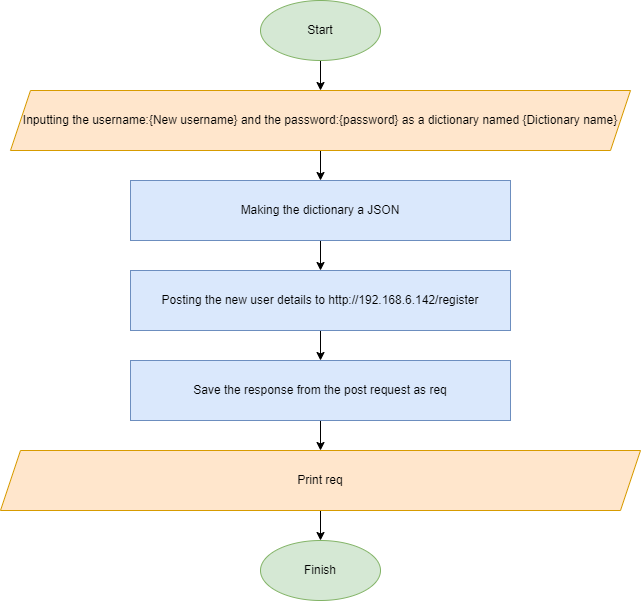

The diagram above was exported from draw.io. Its source (the exported page's mxGraphModel, read from the mxfile embedded in the PNG):
<mxGraphModel dx="1422" dy="786" grid="1" gridSize="10" guides="1" tooltips="1" connect="1" arrows="1" fold="1" page="1" pageScale="1" pageWidth="850" pageHeight="1100" math="0" shadow="0">
  <root>
    <mxCell id="0" />
    <mxCell id="1" parent="0" />
    <mxCell id="XRivxDZ9KZGeKXQ8t4Fy-3" style="edgeStyle=orthogonalEdgeStyle;rounded=0;orthogonalLoop=1;jettySize=auto;html=1;" parent="1" source="XRivxDZ9KZGeKXQ8t4Fy-2" edge="1">
      <mxGeometry relative="1" as="geometry">
        <mxPoint x="370" y="110" as="targetPoint" />
      </mxGeometry>
    </mxCell>
    <mxCell id="XRivxDZ9KZGeKXQ8t4Fy-2" value="Start" style="ellipse;whiteSpace=wrap;html=1;fillColor=#d5e8d4;strokeColor=#82b366;" parent="1" vertex="1">
      <mxGeometry x="310" y="20" width="120" height="60" as="geometry" />
    </mxCell>
    <mxCell id="KfARB4qPKXX0g7ddqcI7-7" style="edgeStyle=orthogonalEdgeStyle;rounded=0;orthogonalLoop=1;jettySize=auto;html=1;" edge="1" parent="1" source="XRivxDZ9KZGeKXQ8t4Fy-6" target="KfARB4qPKXX0g7ddqcI7-6">
      <mxGeometry relative="1" as="geometry" />
    </mxCell>
    <mxCell id="XRivxDZ9KZGeKXQ8t4Fy-6" value="Posting the new user details to http://192.168.6.142/register" style="rounded=0;whiteSpace=wrap;html=1;fillColor=#dae8fc;strokeColor=#6c8ebf;" parent="1" vertex="1">
      <mxGeometry x="180" y="290" width="380" height="60" as="geometry" />
    </mxCell>
    <mxCell id="iAsdvsaqOCvzoQHNBkTm-2" style="edgeStyle=orthogonalEdgeStyle;rounded=0;orthogonalLoop=1;jettySize=auto;html=1;fontFamily=Helvetica;" parent="1" source="XRivxDZ9KZGeKXQ8t4Fy-7" target="XRivxDZ9KZGeKXQ8t4Fy-6" edge="1">
      <mxGeometry relative="1" as="geometry" />
    </mxCell>
    <mxCell id="XRivxDZ9KZGeKXQ8t4Fy-7" value="Making the dictionary a JSON" style="rounded=0;whiteSpace=wrap;html=1;fillColor=#dae8fc;strokeColor=#6c8ebf;" parent="1" vertex="1">
      <mxGeometry x="180" y="200" width="380" height="60" as="geometry" />
    </mxCell>
    <mxCell id="XRivxDZ9KZGeKXQ8t4Fy-9" style="edgeStyle=orthogonalEdgeStyle;rounded=0;orthogonalLoop=1;jettySize=auto;html=1;entryX=0.5;entryY=0;entryDx=0;entryDy=0;" parent="1" source="XRivxDZ9KZGeKXQ8t4Fy-8" target="XRivxDZ9KZGeKXQ8t4Fy-7" edge="1">
      <mxGeometry relative="1" as="geometry" />
    </mxCell>
    <mxCell id="XRivxDZ9KZGeKXQ8t4Fy-8" value="Inputting the username:{New username} and the password:{password} as a dictionary named {Dictionary name}" style="shape=parallelogram;perimeter=parallelogramPerimeter;whiteSpace=wrap;html=1;fixedSize=1;fillColor=#ffe6cc;strokeColor=#d79b00;" parent="1" vertex="1">
      <mxGeometry x="60" y="110" width="620" height="60" as="geometry" />
    </mxCell>
    <mxCell id="iAsdvsaqOCvzoQHNBkTm-1" value="Finish" style="ellipse;whiteSpace=wrap;html=1;fillColor=#d5e8d4;strokeColor=#82b366;" parent="1" vertex="1">
      <mxGeometry x="310" y="560" width="120" height="60" as="geometry" />
    </mxCell>
    <mxCell id="KfARB4qPKXX0g7ddqcI7-5" style="edgeStyle=orthogonalEdgeStyle;rounded=0;orthogonalLoop=1;jettySize=auto;html=1;" edge="1" parent="1" source="KfARB4qPKXX0g7ddqcI7-1" target="iAsdvsaqOCvzoQHNBkTm-1">
      <mxGeometry relative="1" as="geometry" />
    </mxCell>
    <mxCell id="KfARB4qPKXX0g7ddqcI7-1" value="Print req" style="shape=parallelogram;perimeter=parallelogramPerimeter;whiteSpace=wrap;html=1;fixedSize=1;fillColor=#ffe6cc;strokeColor=#d79b00;" vertex="1" parent="1">
      <mxGeometry x="50" y="470" width="640" height="60" as="geometry" />
    </mxCell>
    <mxCell id="KfARB4qPKXX0g7ddqcI7-8" style="edgeStyle=orthogonalEdgeStyle;rounded=0;orthogonalLoop=1;jettySize=auto;html=1;entryX=0.5;entryY=0;entryDx=0;entryDy=0;" edge="1" parent="1" source="KfARB4qPKXX0g7ddqcI7-6" target="KfARB4qPKXX0g7ddqcI7-1">
      <mxGeometry relative="1" as="geometry" />
    </mxCell>
    <mxCell id="KfARB4qPKXX0g7ddqcI7-6" value="Save the response from the post request as req" style="rounded=0;whiteSpace=wrap;html=1;fillColor=#dae8fc;strokeColor=#6c8ebf;" vertex="1" parent="1">
      <mxGeometry x="180" y="380" width="380" height="60" as="geometry" />
    </mxCell>
  </root>
</mxGraphModel>